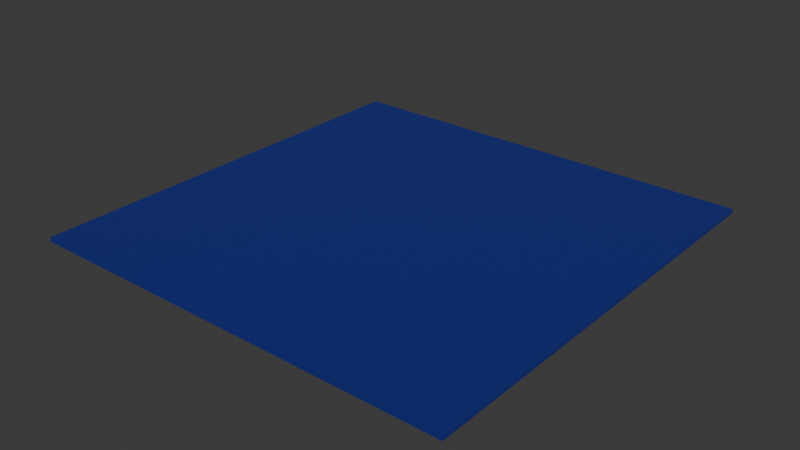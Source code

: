 # Source: blueprint.blend  (saved by Blender 5.0.119; exported with 4.5.12 LTS)
import bpy
from mathutils import Matrix  # noqa: F401  (used for matrix-valued properties, if any)

bpy.ops.wm.read_factory_settings(use_empty=True)
scene = bpy.context.scene
scene.name = 'Scene'

# ---- collections
col_collection = bpy.data.collections.new('Collection'); scene.collection.children.link(col_collection)

# ---- materials (node trees are filled in below, after node groups)
mat_material = bpy.data.materials.new('Material')
mat_material.alpha_threshold = 0.0
mat_material.use_backface_culling_lightprobe_volume = False
mat_material.roughness = 0.5
mat_material.line_color = (0.0, 0.0, 0.0, 1.0)

# ---- material node trees
mat_material.use_nodes = True; mat_material.node_tree.nodes.clear()
_N = mat_material.node_tree.nodes; _L = mat_material.node_tree.links
n0 = _N.new('ShaderNodeOutputMaterial'); n0.name = 'Material Output'; n0.location = (200, 100)
n1 = _N.new('ShaderNodeBsdfPrincipled'); n1.name = 'Principled BSDF'; n1.location = (-200, 100)
n1.inputs[0].default_value = (0.01159, 0.02256, 0.2025, 1.0)
n1.inputs[1].default_value = 0.04231
n1.inputs[2].default_value = 0.2808
n1.inputs[7].default_value = 0.3038
_L.new(n1.outputs[0], n0.inputs[0])
n0.is_active_output = True

# ---- world
world_world = bpy.data.worlds.new('World'); scene.world = world_world
world_world.use_nodes = True; world_world.node_tree.nodes.clear()
_N = world_world.node_tree.nodes; _L = world_world.node_tree.links
n0 = _N.new('ShaderNodeOutputWorld'); n0.name = 'World Output'; n0.location = (200, 100)
n1 = _N.new('ShaderNodeBackground'); n1.name = 'Background'; n1.location = (-200, 100)
n1.inputs[0].default_value = (0.05088, 0.05088, 0.05088, 1.0)
_L.new(n1.outputs[0], n0.inputs[0])
n0.is_active_output = True
world_world.color = (0.05088, 0.05088, 0.05088)
world_world.sun_shadow_jitter_overblur = 0.0

# ---- meshes
me_cube_001 = bpy.data.meshes.new('Cube.001')
me_cube_001.from_pydata([(-0.5, -0.5, -0.005), (-0.5, -0.5, 0.005), (-0.5, 0.5, -0.005), (-0.5, 0.5, 0.005), (0.5, -0.5, -0.005), (0.5, -0.5, 0.005), (0.5, 0.5, -0.005), (0.5, 0.5, 0.005)], [], [(0, 1, 3, 2), (2, 3, 7, 6), (6, 7, 5, 4), (4, 5, 1, 0), (2, 6, 4, 0), (7, 3, 1, 5)])
_uv = me_cube_001.uv_layers.new(name='UVMap')
_uv.uv.foreach_set('vector', [0.9857, 0.008723, 0.9825, 0.013, 0.03011, 0.008929, 0.01496, 0.004568, 0.01496, 0.004568, 0.03011, 0.008929, 0.03098, 0.979, 0.02137, 0.959, 0.0179, 0.9896, 0.03098, 0.979, 0.9842, 0.9813, 0.514, 0.9994, 0.9934, 0.9922, 0.9842, 0.9813, 0.9825, 0.013, 0.9857, 0.008723, 0.01496, 0.004568, 0.03098, 0.01127, 0.5142, 0.004994, 0.9857, 0.008723, 0.0001001, 0.0001, 0.9999, 0.0001001, 0.9999, 0.9999, 9.998e-05, 0.9999])
me_cube_001.materials.append(mat_material)
me_cube_001.update()

# ---- objects
ob_blueprint__col = bpy.data.objects.new('Blueprint -col', me_cube_001)

# ---- transforms, parenting, visibility, modifiers, constraints
ob_blueprint__col.location = (0.0, 0.0, 0.0)

# ---- collection membership
col_collection.objects.link(ob_blueprint__col)

# ---- scene / render settings (as saved in the file)
scene.frame_start = 1; scene.frame_end = 250; scene.frame_set(1)
scene.render.engine = 'BLENDER_EEVEE_NEXT'
scene.render.bake_bias = 0.0
scene.render.bake_samples = 0
scene.cycles.sampling_pattern = 'TABULATED_SOBOL'
scene.eevee.use_volume_custom_range = False
bpy.context.view_layer.update()

# ---- added for rendering (the .blend has no active camera and no usable light): camera, sun
cam_auto = bpy.data.cameras.new('AutoCamera')
cam_auto.lens = 50.0
cam_auto.sensor_width = 36.0
cam_auto.clip_end = 1000.0
ob_auto_camera = bpy.data.objects.new('AutoCamera', cam_auto)
scene.collection.objects.link(ob_auto_camera)
ob_auto_camera.location = (1.3085, -1.5702, 1.0468)
ob_auto_camera.rotation_euler = (1.09748, -7.21219e-08, 0.694738)
scene.camera = ob_auto_camera
light_auto_sun = bpy.data.lights.new('AutoSun', 'SUN')
light_auto_sun.energy = 3.0
light_auto_sun.angle = 0.0523599
ob_auto_sun = bpy.data.objects.new('AutoSun', light_auto_sun)
scene.collection.objects.link(ob_auto_sun)
ob_auto_sun.rotation_euler = (0.872665, 0.174533, 0.523599)
bpy.context.view_layer.update()
